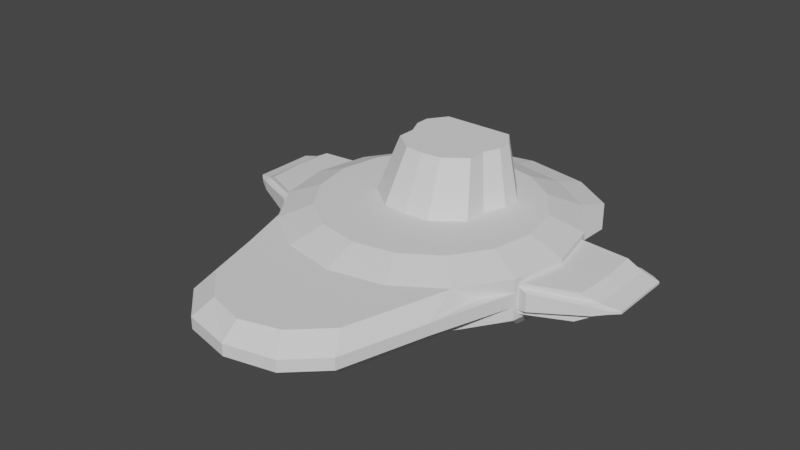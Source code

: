 # Source: SBB-008.blend  (saved by Blender 2.83.21; exported with 4.5.12 LTS)
import bpy
from mathutils import Matrix  # noqa: F401  (used for matrix-valued properties, if any)

bpy.ops.wm.read_factory_settings(use_empty=True)
scene = bpy.context.scene
scene.name = 'Scene'

# ---- collections
col_collection = bpy.data.collections.new('Collection'); scene.collection.children.link(col_collection)

# ---- world
world_world = bpy.data.worlds.new('World'); scene.world = world_world
world_world.use_nodes = True; world_world.node_tree.nodes.clear()
_N = world_world.node_tree.nodes; _L = world_world.node_tree.links
n0 = _N.new('ShaderNodeOutputWorld'); n0.name = 'World Output'; n0.location = (300, 300)
n1 = _N.new('ShaderNodeBackground'); n1.name = 'Background'; n1.location = (10, 300)
n1.inputs[0].default_value = (0.05088, 0.05088, 0.05088, 1.0)
_L.new(n1.outputs[0], n0.inputs[0])
n0.is_active_output = True
world_world.color = (0.05088, 0.05088, 0.05088)
world_world.use_sun_shadow = False
world_world.sun_shadow_jitter_overblur = 0.0

# ---- meshes
me_x = bpy.data.meshes.new('円柱')
me_x.from_pydata([(0.0, 1.0, -0.1418), (0.0, 1.0, 0.1418), (0.3827, 0.9239, -0.1418), (0.3827, 0.9239, 0.1418), (0.7071, 0.7071, -0.1418), (0.7071, 0.7071, 0.1418), (0.9307, 0.3483, -0.1067), (0.9307, 0.3483, 0.1067), (1.0, -4.371e-08, -0.1067), (1.0, -4.371e-08, 0.1067), (0.9307, -0.3483, -0.1067), (0.9307, -0.3483, 0.1067), (0.7071, -0.7071, -0.1418), (0.7071, -0.7071, 0.1418), (0.3827, -0.9239, -0.1418), (0.3827, -0.9239, 0.1418), (1.51e-07, -1.0, -0.1418), (1.51e-07, -1.0, 0.1418), (0.2933, 0.708, 0.232), (7.642e-09, 0.7663, 0.232), (0.5419, 0.5419, 0.232), (0.708, 0.2933, 0.232), (0.7663, -3.089e-08, 0.232), (0.708, -0.2933, 0.232), (0.5419, -0.5419, 0.232), (0.2933, -0.708, 0.232), (1.234e-07, -0.7663, 0.232), (0.4979, -1.42, 0.1418), (0.4979, -1.42, -0.1418), (0.2695, -1.637, -0.1418), (0.2695, -1.637, 0.1418), (2.635e-07, -1.713, -0.1418), (2.635e-07, -1.713, 0.1418), (0.9239, 0.3827, 0.1418), (0.9239, 0.3827, -0.1418), (1.0, -4.371e-08, -0.1418), (1.0, -4.371e-08, 0.1418), (0.9239, -0.3827, -0.1418), (0.9239, -0.3827, 0.1418), (1.276, 0.07416, 0.09054), (1.253, 0.06807, -0.1067), (1.259, 0.3444, 0.09054), (1.232, 0.3447, -0.1067), (1.232, -0.2086, -0.1067), (1.259, -0.1961, 0.09054), (0.0, 1.194, -0.09558), (0.4583, 1.106, -0.09558), (0.4583, 1.106, 0.09558), (0.0, 1.194, 0.09558), (0.761, 0.908, -0.09558), (0.761, 0.908, 0.09558), (0.01996, 1.179, -0.07526), (0.01996, 1.179, 0.07526), (0.4383, 1.099, 0.07526), (0.4383, 1.099, -0.07526), (0.4753, 1.084, -0.07526), (0.4753, 1.084, 0.07526), (0.744, 0.9083, 0.07526), (0.744, 0.9083, -0.07526), (0.0, 1.071, -0.05075), (0.0, 1.071, 0.05075), (0.4045, 0.9864, -0.05075), (0.4045, 0.9864, 0.05075), (0.423, 0.9786, 0.05075), (0.423, 0.9786, -0.05075), (0.7066, 0.7927, -0.05075), (0.7066, 0.7927, 0.05075), (0.02482, 1.065, -0.02539), (0.02482, 1.065, 0.02539), (0.3797, 0.9916, 0.02539), (0.3797, 0.9916, -0.02539), (0.4442, 0.9647, -0.02539), (0.4442, 0.9647, 0.02539), (0.6854, 0.8066, 0.02539), (0.6854, 0.8066, -0.02539), (0.05079, 1.092, -0.02257), (0.05079, 1.092, 0.02257), (0.3663, 1.026, -0.02257), (0.3663, 1.026, 0.02257), (0.4745, 0.9817, 0.02257), (0.4745, 0.9817, -0.02257), (0.689, 0.8412, -0.02257), (0.689, 0.8412, 0.02257), (0.0, 0.9034, -0.2553), (0.4127, 0.8402, -0.2553), (0.6818, 0.6604, -0.2553), (0.8616, 0.3914, -0.2553), (0.9247, 0.07397, -0.2553), (0.8616, -0.2434, -0.2553), (0.6818, -0.5125, -0.2553), (0.4127, -0.6923, -0.2553), (0.0, -0.7554, -0.2553), (0.741, -0.9491, 0.04088), (0.741, -0.9491, -0.04088), (0.5674, -1.541, -0.04088), (0.5674, -1.541, 0.04088), (0.3389, -1.758, -0.04088), (0.3389, -1.758, 0.04088), (0.0, -1.834, -0.04088), (0.0, -1.834, 0.04088), (1.011, 0.3473, 0.05901), (1.011, 0.3473, -0.05901), (1.339, -0.2057, -0.03041), (1.339, -0.2057, 0.03041), (1.365, 0.09815, 0.03815), (1.365, 0.09815, -0.03815), (1.365, 0.3432, 0.03815), (1.365, 0.3432, -0.03815), (1.365, -0.1469, -0.03815), (1.365, -0.1469, 0.03815), (0.1749, 0.5032, 0.232), (0.0, 0.5032, 0.232), (0.3233, 0.5032, 0.232), (0.4398, 0.3363, 0.232), (0.4398, 0.2055, 0.232), (0.3728, 0.0586, 0.232), (0.3728, -0.1107, 0.232), (0.1749, -0.261, 0.232), (0.0, -0.2768, 0.232), (0.0, -0.1034, 0.5923), (0.1338, -0.09127, 0.5923), (0.2851, 0.02368, 0.5923), (0.2851, 0.1531, 0.5923), (0.3363, 0.2655, 0.5923), (0.3363, 0.3655, 0.5923), (0.2472, 0.4931, 0.5923), (0.0, 0.4931, 0.5923), (0.1338, 0.4931, 0.5923), (0.9239, -0.3827, 0.04727), (0.9239, -0.3827, -0.04727), (0.7973, -0.5722, 0.04727), (0.7973, -0.5722, -0.04727), (0.9307, -0.3483, 0.07919), (0.9307, -0.3483, -0.07919), (0.9926, -0.3663, -0.06312), (0.9926, -0.3663, 0.06312), (1.037, 0.3842, 0.05069), (1.037, 0.3842, -0.05069), (1.341, 0.3806, 0.03277), (1.341, 0.3806, -0.03277), (1.481, 0.121, 0.008435), (1.481, 0.121, -0.008435), (1.481, 0.3448, 0.008435), (1.481, 0.3448, -0.008435), (1.481, -0.1028, -0.008435), (1.481, -0.1028, 0.008435), (1.42, -0.1566, 0.01077), (1.42, -0.1566, -0.01077), (1.422, 0.379, 0.01026), (1.422, 0.379, -0.01026)], [], [(5, 4, 49, 50), (1, 3, 47, 48), (4, 5, 33, 34), (8, 6, 42, 40), (10, 8, 40, 43), (130, 128, 38, 13), (15, 17, 32, 30), (14, 12, 28, 29), (13, 38, 23, 24), (12, 14, 90, 89), (36, 33, 21, 22), (5, 3, 18, 20), (15, 13, 24, 25), (38, 36, 22, 23), (33, 5, 20, 21), (17, 15, 25, 26), (3, 1, 19, 18), (27, 30, 97, 95), (28, 12, 93, 94), (13, 15, 30, 27), (31, 29, 96, 98), (16, 14, 29, 31), (22, 21, 113, 114), (7, 6, 34, 33), (6, 8, 35, 34), (9, 7, 33, 36), (8, 10, 37, 35), (11, 9, 36, 38), (132, 11, 38, 128), (103, 135, 134, 102), (41, 39, 104, 106), (9, 11, 44, 39), (7, 9, 39, 41), (10, 43, 108, 133), (40, 42, 107, 105), (55, 56, 63, 64), (56, 57, 66, 63), (4, 2, 46, 49), (2, 0, 45, 46), (3, 5, 50, 47), (45, 48, 52, 51), (48, 47, 53, 52), (47, 46, 54, 53), (46, 45, 51, 54), (46, 47, 56, 55), (47, 50, 57, 56), (50, 49, 58, 57), (49, 46, 55, 58), (67, 68, 76, 75), (73, 74, 81, 82), (51, 52, 60, 59), (53, 54, 61, 62), (57, 58, 65, 66), (54, 51, 59, 61), (58, 55, 64, 65), (52, 53, 62, 60), (59, 60, 68, 67), (60, 62, 69, 68), (62, 61, 70, 69), (61, 59, 67, 70), (64, 63, 72, 71), (63, 66, 73, 72), (66, 65, 74, 73), (65, 64, 71, 74), (75, 76, 78, 77), (80, 79, 82, 81), (74, 71, 80, 81), (69, 70, 77, 78), (70, 67, 75, 77), (72, 73, 82, 79), (71, 72, 79, 80), (68, 69, 78, 76), (83, 84, 85, 86, 87, 88, 89, 90, 91), (37, 12, 89, 88), (35, 37, 88, 87), (34, 35, 87, 86), (0, 2, 84, 83), (4, 34, 86, 85), (2, 4, 85, 84), (14, 16, 91, 90), (94, 95, 97, 96), (96, 97, 99, 98), (93, 92, 95, 94), (30, 32, 99, 97), (29, 28, 94, 96), (13, 27, 95, 92), (92, 130, 13), (106, 104, 140, 142), (139, 138, 148, 149), (109, 103, 146, 145), (11, 132, 109, 44), (133, 108, 102, 134), (43, 40, 105, 108), (7, 41, 106, 100), (42, 6, 101, 107), (39, 44, 109, 104), (6, 7, 100, 101), (18, 19, 111, 110), (26, 25, 117, 118), (23, 22, 114, 115), (20, 18, 110, 112), (24, 23, 115, 116), (21, 20, 112, 113), (25, 24, 116, 117), (116, 115, 122, 121), (115, 114, 123, 122), (112, 110, 127, 125), (110, 111, 126, 127), (117, 116, 121, 120), (118, 117, 120, 119), (114, 113, 124, 123), (113, 112, 125, 124), (127, 126, 119, 120, 121, 122, 123, 124, 125), (105, 107, 143, 141), (10, 133, 129, 37), (12, 131, 93), (37, 129, 131, 12), (137, 136, 138, 139), (133, 132, 128, 129), (128, 130, 92), (93, 129, 128, 92), (109, 132, 135, 103), (131, 129, 93), (132, 133, 134, 135), (100, 106, 138, 136), (107, 101, 137, 139), (101, 100, 136, 137), (143, 142, 140, 141), (141, 140, 145, 144), (142, 143, 149, 148), (144, 145, 146, 147), (103, 102, 147, 146), (107, 139, 149, 143), (108, 105, 141, 144), (138, 106, 142, 148), (104, 109, 145, 140), (102, 108, 144, 147)])
_uv = me_x.uv_layers.new(name='UVマップ')
_uv.uv.foreach_set('vector', [0.875, 1.0, 0.875, 0.5, 0.8847, 0.5, 0.8847, 1.0, 1.0, 1.0, 0.9375, 1.0, 0.9375, 1.0, 1.0, 1.0, 0.875, 0.5, 0.875, 1.0, 0.8125, 1.0, 0.8125, 0.5, 0.75, 0.5618, 0.8069, 0.5618, 0.8069, 0.5618, nan, nan, nan, nan, 0.75, 0.5618, nan, nan, nan, nan, nan, nan, 0.6875, 0.8333, 0.6875, 1.0, 0.625, 1.0, 0.5625, 1.0, 0.5, 1.0, 0.5, 1.0, 0.5625, 1.0, 0.8418, 0.02827, 0.9197, 0.08029, 0.9197, 0.08029, 0.8418, 0.02827, 0.625, 1.0, 0.6875, 1.0, 0.6875, 1.0, 0.625, 1.0, 0.9197, 0.08029, 0.8418, 0.02827, 0.8418, 0.02827, 0.9197, 0.08029, 0.75, 1.0, 0.8125, 1.0, 0.8125, 1.0, 0.75, 1.0, 0.875, 1.0, 0.9375, 1.0, 0.9375, 1.0, 0.875, 1.0, 0.5625, 1.0, 0.625, 1.0, 0.625, 1.0, 0.5625, 1.0, 0.6875, 1.0, 0.75, 1.0, 0.75, 1.0, 0.6875, 1.0, 0.8125, 1.0, 0.875, 1.0, 0.875, 1.0, 0.8125, 1.0, 0.5, 1.0, 0.5625, 1.0, 0.5625, 1.0, 0.5, 1.0, 0.9375, 1.0, 1.0, 1.0, 1.0, 1.0, 0.9375, 1.0, 0.625, 1.0, 0.5625, 1.0, 0.5625, 1.0, 0.625, 1.0, 0.9197, 0.08029, 0.9197, 0.08029, 0.9197, 0.08029, 0.9197, 0.08029, 0.625, 1.0, 0.5625, 1.0, 0.5625, 1.0, 0.625, 1.0, 0.75, 0.01, 0.8418, 0.02827, 0.8418, 0.02827, 0.75, 0.01, 0.75, 0.01, 0.8418, 0.02827, 0.8418, 0.02827, 0.75, 0.01, 0.75, 1.0, 0.8125, 1.0, 0.8125, 1.0, 0.75, 1.0, 0.8069, 0.9382, 0.8069, 0.5618, 0.8125, 0.5, 0.8125, 1.0, 0.8069, 0.5618, 0.75, 0.5618, 0.75, 0.5, 0.8125, 0.5, 0.75, 0.9382, 0.8069, 0.9382, 0.8125, 1.0, 0.75, 1.0, 0.75, 0.5618, nan, nan, 0.6875, 0.5, 0.75, 0.5, nan, nan, 0.75, 0.9382, 0.75, 1.0, 0.6875, 1.0, nan, nan, nan, nan, 0.6875, 1.0, 0.6875, 0.8333, nan, nan, nan, nan, nan, nan, 0.6931, 0.5618, nan, nan, nan, nan, 0.75, 0.9382, 0.8069, 0.9382, 0.75, 0.9382, nan, nan, nan, nan, nan, nan, 0.8069, 0.9382, 0.75, 0.9382, nan, nan, nan, nan, nan, nan, nan, nan, nan, nan, nan, nan, nan, nan, 0.8069, 0.5618, 0.8069, 0.5618, 0.75, 0.5618, 0.9345, 0.5531, 0.9345, 0.9469, 0.9345, 0.9469, 0.9345, 0.5531, 0.9345, 0.9469, 0.8877, 0.9469, 0.8877, 0.9469, 0.9345, 0.9469, 0.9197, 0.4197, 0.8418, 0.4717, 0.8418, 0.4717, 0.9076, 0.4278, 0.8418, 0.4717, 0.75, 0.49, 0.75, 0.49, 0.8418, 0.4717, 0.9375, 1.0, 0.875, 1.0, 0.8847, 1.0, 0.9375, 1.0, 1.0, 0.5, 1.0, 1.0, 0.9973, 0.9469, 0.9973, 0.5531, 1.0, 1.0, 0.9375, 1.0, 0.9402, 0.9469, 0.9973, 0.9469, 0.9375, 1.0, 0.9375, 0.5, 0.9402, 0.5531, 0.9402, 0.9469, 0.9375, 0.5, 1.0, 0.5, 0.9973, 0.5531, 0.9402, 0.5531, 0.9375, 0.5, 0.9375, 1.0, 0.9345, 0.9469, 0.9345, 0.5531, 0.9375, 1.0, 0.8847, 1.0, 0.8877, 0.9469, 0.9345, 0.9469, 0.8847, 1.0, 0.8847, 0.5, 0.8877, 0.5531, 0.8877, 0.9469, 0.8847, 0.5, 0.9375, 0.5, 0.9345, 0.5531, 0.8877, 0.5531, 0.9938, 0.6515, 0.9938, 0.8485, 0.9938, 0.8485, 0.9938, 0.6515, 0.8912, 0.8485, 0.8912, 0.6515, 0.8912, 0.6515, 0.8912, 0.8485, 0.9973, 0.5531, 0.9973, 0.9469, 0.9973, 0.9469, 0.9973, 0.5531, 0.9402, 0.9469, 0.9402, 0.5531, 0.9402, 0.5531, 0.9402, 0.9469, 0.8877, 0.9469, 0.8877, 0.5531, 0.8877, 0.5531, 0.8877, 0.9469, 0.9402, 0.5531, 0.9973, 0.5531, 0.9973, 0.5531, 0.9402, 0.5531, 0.8877, 0.5531, 0.9345, 0.5531, 0.9345, 0.5531, 0.8877, 0.5531, 0.9973, 0.9469, 0.9402, 0.9469, 0.9402, 0.9469, 0.9973, 0.9469, 0.9973, 0.5531, 0.9973, 0.9469, 0.9938, 0.8485, 0.9938, 0.6515, 0.9973, 0.9469, 0.9402, 0.9469, 0.9437, 0.8485, 0.9938, 0.8485, 0.9402, 0.9469, 0.9402, 0.5531, 0.9437, 0.6515, 0.9437, 0.8485, 0.9402, 0.5531, 0.9973, 0.5531, 0.9938, 0.6515, 0.9437, 0.6515, 0.9345, 0.5531, 0.9345, 0.9469, 0.931, 0.8485, 0.931, 0.6515, 0.9345, 0.9469, 0.8877, 0.9469, 0.8912, 0.8485, 0.931, 0.8485, 0.8877, 0.9469, 0.8877, 0.5531, 0.8912, 0.6515, 0.8912, 0.8485, 0.8877, 0.5531, 0.9345, 0.5531, 0.931, 0.6515, 0.8912, 0.6515, 0.9938, 0.6515, 0.9938, 0.8485, 0.9437, 0.8485, 0.9437, 0.6515, 0.931, 0.6515, 0.931, 0.8485, 0.8912, 0.8485, 0.8912, 0.6515, 0.8912, 0.6515, 0.931, 0.6515, 0.931, 0.6515, 0.8912, 0.6515, 0.9437, 0.8485, 0.9437, 0.6515, 0.9437, 0.6515, 0.9437, 0.8485, 0.9437, 0.6515, 0.9938, 0.6515, 0.9938, 0.6515, 0.9437, 0.6515, 0.931, 0.8485, 0.8912, 0.8485, 0.8912, 0.8485, 0.931, 0.8485, 0.931, 0.6515, 0.931, 0.8485, 0.931, 0.8485, 0.931, 0.6515, 0.9938, 0.8485, 0.9437, 0.8485, 0.9437, 0.8485, 0.9938, 0.8485, 0.75, 0.49, 0.8418, 0.4717, 0.9197, 0.4197, 0.9717, 0.3418, 0.99, 0.25, 0.9717, 0.1582, 0.9197, 0.08029, 0.8418, 0.02827, 0.75, 0.01, 0.6875, 0.5, 0.625, 0.5, 0.625, 0.5, 0.6875, 0.5, 0.75, 0.5, 0.6875, 0.5, 0.6875, 0.5, 0.75, 0.5, 0.8125, 0.5, 0.75, 0.5, 0.75, 0.5, 0.8125, 0.5, 0.75, 0.49, 0.8418, 0.4717, 0.8418, 0.4717, 0.75, 0.49, 0.875, 0.5, 0.8125, 0.5, 0.8125, 0.5, 0.875, 0.5, 0.8418, 0.4717, 0.9197, 0.4197, 0.9197, 0.4197, 0.8418, 0.4717, 0.8418, 0.02827, 0.75, 0.01, 0.75, 0.01, 0.8418, 0.02827, 0.625, 0.5, 0.625, 1.0, 0.5625, 1.0, 0.5625, 0.5, 0.5625, 0.5, 0.5625, 1.0, 0.5, 1.0, 0.5, 0.5, nan, nan, nan, nan, 0.625, 1.0, 0.625, 0.5, 0.5625, 1.0, 0.5, 1.0, 0.5, 1.0, 0.5625, 1.0, 0.8418, 0.02827, 0.9197, 0.08029, 0.9197, 0.08029, 0.8418, 0.02827, 0.625, 1.0, 0.625, 1.0, 0.625, 1.0, nan, nan, nan, nan, nan, nan, 0.625, 1.0, 0.8069, 0.9382, 0.75, 0.9382, 0.75, 0.9382, 0.8069, 0.9382, 0.8069, 0.5618, 0.8069, 0.9382, 0.8069, 0.9382, 0.8069, 0.5618, 0.6931, 0.9382, 0.6931, 0.9382, 0.6931, 0.9382, 0.6931, 0.9382, nan, nan, nan, nan, 0.6931, 0.9382, nan, nan, nan, nan, nan, nan, nan, nan, nan, nan, nan, nan, nan, nan, 0.75, 0.5618, 0.6931, 0.5618, 0.8069, 0.9382, nan, nan, 0.8069, 0.9382, 0.8069, 0.9382, 0.8069, 0.5618, 0.8069, 0.5618, 0.8069, 0.5618, 0.8069, 0.5618, nan, nan, nan, nan, 0.6931, 0.9382, 0.75, 0.9382, 0.8069, 0.5618, 0.8069, 0.9382, 0.8069, 0.9382, 0.8069, 0.5618, 0.9375, 1.0, 1.0, 1.0, 0.9924, 1.0, 0.9375, 1.0, 0.5, 1.0, 0.5625, 1.0, 0.5625, 1.0, 0.5076, 1.0, 0.6875, 1.0, 0.75, 1.0, 0.75, 1.0, 0.6875, 1.0, 0.875, 1.0, 0.9375, 1.0, 0.9375, 1.0, 0.875, 1.0, 0.625, 1.0, 0.6875, 1.0, 0.6875, 1.0, 0.6466, 1.0, 0.8125, 1.0, 0.875, 1.0, 0.875, 1.0, 0.8125, 1.0, 0.5625, 1.0, 0.625, 1.0, 0.6466, 1.0, 0.5625, 1.0, 0.6466, 1.0, 0.6875, 1.0, 0.6875, 1.0, 0.6466, 1.0, 0.6875, 1.0, 0.75, 1.0, 0.75, 1.0, 0.6875, 1.0, 0.875, 1.0, 0.9375, 1.0, 0.9375, 1.0, 0.875, 1.0, 0.9375, 1.0, 0.9924, 1.0, 0.9924, 1.0, 0.9375, 1.0, 0.5625, 1.0, 0.6466, 1.0, 0.6466, 1.0, 0.5625, 1.0, 0.5076, 1.0, 0.5625, 1.0, 0.5625, 1.0, 0.5076, 1.0, 0.75, 1.0, 0.8125, 1.0, 0.8125, 1.0, 0.75, 1.0, 0.8125, 1.0, 0.875, 1.0, 0.875, 1.0, 0.8125, 1.0, 0.9375, 1.0, 0.9924, 1.0, 0.5076, 1.0, 0.5625, 1.0, 0.6466, 1.0, 0.6875, 1.0, 0.75, 1.0, 0.8125, 1.0, 0.875, 1.0, 0.75, 0.5618, 0.8069, 0.5618, 0.8069, 0.5618, 0.75, 0.5618, nan, nan, nan, nan, 0.6875, 0.6667, 0.6875, 0.5, 0.625, 0.5, nan, nan, 0.625, 0.3884, 0.6875, 0.5, 0.6875, 0.6667, nan, nan, 0.625, 0.5, 0.8069, 0.5618, 0.8069, 0.9382, 0.8069, 0.9382, 0.8069, 0.5618, nan, nan, nan, nan, nan, nan, 0.6875, 0.6667, 0.6875, 0.8333, nan, nan, nan, nan, nan, nan, nan, nan, nan, nan, nan, nan, 0.6931, 0.9382, nan, nan, nan, nan, 0.6931, 0.9382, nan, nan, nan, nan, nan, nan, nan, nan, nan, nan, nan, nan, nan, nan, 0.8069, 0.9382, 0.8069, 0.9382, 0.8069, 0.9382, 0.8069, 0.9382, 0.8069, 0.5618, 0.8069, 0.5618, 0.8069, 0.5618, 0.8069, 0.5618, 0.8069, 0.5618, 0.8069, 0.9382, 0.8069, 0.9382, 0.8069, 0.5618, 0.8069, 0.5618, 0.8069, 0.9382, 0.75, 0.9382, 0.75, 0.5618, 0.75, 0.5618, 0.75, 0.9382, 0.6931, 0.9382, 0.6931, 0.5618, 0.8069, 0.9382, 0.8069, 0.5618, 0.8069, 0.5618, 0.8069, 0.9382, 0.6931, 0.5618, 0.6931, 0.9382, 0.6931, 0.9382, 0.6931, 0.5618, nan, nan, 0.6931, 0.5618, 0.6931, 0.5618, nan, nan, 0.8069, 0.5618, 0.8069, 0.5618, 0.8069, 0.5618, 0.8069, 0.5618, 0.6931, 0.5618, 0.75, 0.5618, 0.75, 0.5618, 0.6931, 0.5618, 0.8069, 0.9382, 0.8069, 0.9382, 0.8069, 0.9382, 0.8069, 0.9382, 0.75, 0.9382, 0.6931, 0.9382, 0.6931, 0.9382, 0.75, 0.9382, nan, nan, nan, nan, nan, nan, nan, nan])
me_x.use_remesh_fix_poles = True
me_x.use_remesh_preserve_attributes = False
me_x.use_mirror_vertex_groups = False
me_x.update()

# ---- objects
ob_x = bpy.data.objects.new('円柱', me_x)

# ---- transforms, parenting, visibility, modifiers, constraints
ob_x.location = (0.0, 0.0, 0.0)
ob_x.lineart.crease_threshold = 0.0
_m = ob_x.modifiers.new('ミラー', 'MIRROR')
_m.use_clip = True

# ---- collection membership
col_collection.objects.link(ob_x)

# ---- scene / render settings (as saved in the file)
scene.frame_start = 1; scene.frame_end = 250; scene.frame_set(1)
scene.render.engine = 'BLENDER_EEVEE_NEXT'
scene.cycles.use_denoising = False
scene.cycles.samples = 128
scene.cycles.sampling_pattern = 'TABULATED_SOBOL'
scene.cycles.use_adaptive_sampling = False
scene.cycles.use_light_tree = False
scene.view_settings.view_transform = 'Filmic'
bpy.context.view_layer.update()

# ---- added for rendering (the .blend has no active camera and no usable light): camera, sun
cam_auto = bpy.data.cameras.new('AutoCamera')
cam_auto.lens = 50.0
cam_auto.sensor_width = 36.0
cam_auto.clip_end = 1000.0
ob_auto_camera = bpy.data.objects.new('AutoCamera', cam_auto)
scene.collection.objects.link(ob_auto_camera)
ob_auto_camera.location = (3.99685, -5.11634, 3.36597)
ob_auto_camera.rotation_euler = (1.09748, -7.21219e-08, 0.694738)
scene.camera = ob_auto_camera
light_auto_sun = bpy.data.lights.new('AutoSun', 'SUN')
light_auto_sun.energy = 3.0
light_auto_sun.angle = 0.0523599
ob_auto_sun = bpy.data.objects.new('AutoSun', light_auto_sun)
scene.collection.objects.link(ob_auto_sun)
ob_auto_sun.rotation_euler = (0.872665, 0.174533, 0.523599)
bpy.context.view_layer.update()
